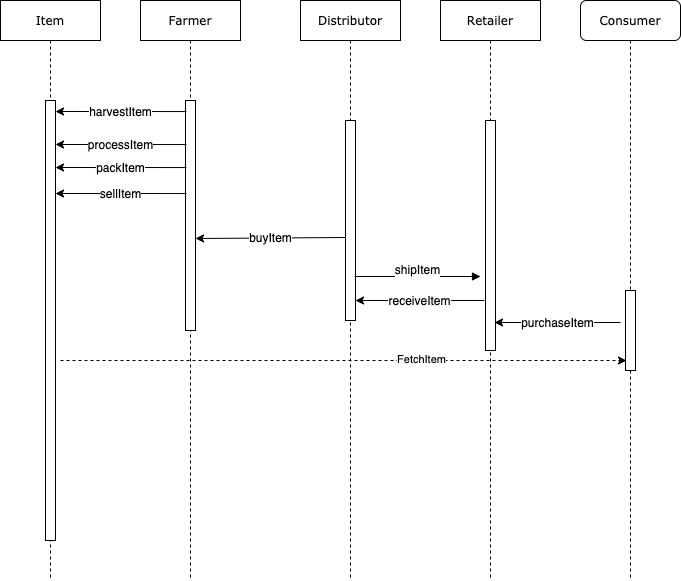

The diagram above was exported from draw.io. Its source (the exported page's mxGraphModel, read from the mxfile embedded in the PNG):
<mxGraphModel dx="946" dy="610" grid="1" gridSize="10" guides="1" tooltips="1" connect="1" arrows="1" fold="1" page="1" pageScale="1" pageWidth="1100" pageHeight="850" background="#ffffff" math="0" shadow="0">
  <root>
    <mxCell id="0" />
    <mxCell id="1" parent="0" />
    <mxCell id="7baba1c4bc27f4b0-2" value="Farmer" style="shape=umlLifeline;perimeter=lifelinePerimeter;whiteSpace=wrap;html=1;container=1;collapsible=0;recursiveResize=0;outlineConnect=0;rounded=0;shadow=0;comic=0;labelBackgroundColor=none;strokeWidth=1;fontFamily=Verdana;fontSize=12;align=center;" parent="1" vertex="1">
      <mxGeometry x="240" y="80" width="100" height="580" as="geometry" />
    </mxCell>
    <mxCell id="7baba1c4bc27f4b0-10" value="" style="html=1;points=[];perimeter=orthogonalPerimeter;rounded=0;shadow=0;comic=0;labelBackgroundColor=none;strokeWidth=1;fontFamily=Verdana;fontSize=12;align=center;" parent="7baba1c4bc27f4b0-2" vertex="1">
      <mxGeometry x="45" y="100" width="10" height="230" as="geometry" />
    </mxCell>
    <mxCell id="7baba1c4bc27f4b0-3" value="Distributor" style="shape=umlLifeline;perimeter=lifelinePerimeter;whiteSpace=wrap;html=1;container=1;collapsible=0;recursiveResize=0;outlineConnect=0;rounded=0;shadow=0;comic=0;labelBackgroundColor=none;strokeWidth=1;fontFamily=Verdana;fontSize=12;align=center;" parent="1" vertex="1">
      <mxGeometry x="400" y="80" width="100" height="580" as="geometry" />
    </mxCell>
    <mxCell id="7baba1c4bc27f4b0-13" value="" style="html=1;points=[];perimeter=orthogonalPerimeter;rounded=0;shadow=0;comic=0;labelBackgroundColor=none;strokeWidth=1;fontFamily=Verdana;fontSize=12;align=center;" parent="7baba1c4bc27f4b0-3" vertex="1">
      <mxGeometry x="45" y="120" width="10" height="200" as="geometry" />
    </mxCell>
    <mxCell id="7baba1c4bc27f4b0-4" value="Retailer" style="shape=umlLifeline;perimeter=lifelinePerimeter;whiteSpace=wrap;html=1;container=1;collapsible=0;recursiveResize=0;outlineConnect=0;rounded=0;shadow=0;comic=0;labelBackgroundColor=none;strokeWidth=1;fontFamily=Verdana;fontSize=12;align=center;" parent="1" vertex="1">
      <mxGeometry x="540" y="80" width="100" height="580" as="geometry" />
    </mxCell>
    <mxCell id="7baba1c4bc27f4b0-16" value="" style="html=1;points=[];perimeter=orthogonalPerimeter;rounded=0;shadow=0;comic=0;labelBackgroundColor=none;strokeWidth=1;fontFamily=Verdana;fontSize=12;align=center;" parent="7baba1c4bc27f4b0-4" vertex="1">
      <mxGeometry x="45" y="120" width="10" height="230" as="geometry" />
    </mxCell>
    <mxCell id="7baba1c4bc27f4b0-5" value="Consumer" style="shape=umlLifeline;perimeter=lifelinePerimeter;whiteSpace=wrap;html=1;container=1;collapsible=0;recursiveResize=0;outlineConnect=0;rounded=1;shadow=0;comic=0;labelBackgroundColor=none;strokeWidth=1;fontFamily=Verdana;fontSize=12;align=center;" parent="1" vertex="1">
      <mxGeometry x="680" y="80" width="100" height="580" as="geometry" />
    </mxCell>
    <mxCell id="7baba1c4bc27f4b0-19" value="" style="html=1;points=[];perimeter=orthogonalPerimeter;rounded=0;shadow=0;comic=0;labelBackgroundColor=none;strokeWidth=1;fontFamily=Verdana;fontSize=12;align=center;" parent="7baba1c4bc27f4b0-5" vertex="1">
      <mxGeometry x="45" y="290" width="10" height="80" as="geometry" />
    </mxCell>
    <mxCell id="7baba1c4bc27f4b0-8" value="Item" style="shape=umlLifeline;perimeter=lifelinePerimeter;whiteSpace=wrap;html=1;container=1;collapsible=0;recursiveResize=0;outlineConnect=0;rounded=0;shadow=0;comic=0;labelBackgroundColor=none;strokeWidth=1;fontFamily=Verdana;fontSize=12;align=center;" parent="1" vertex="1">
      <mxGeometry x="100" y="80" width="100" height="580" as="geometry" />
    </mxCell>
    <mxCell id="7baba1c4bc27f4b0-9" value="" style="html=1;points=[];perimeter=orthogonalPerimeter;rounded=0;shadow=0;comic=0;labelBackgroundColor=none;strokeWidth=1;fontFamily=Verdana;fontSize=12;align=center;" parent="7baba1c4bc27f4b0-8" vertex="1">
      <mxGeometry x="45" y="100" width="10" height="440" as="geometry" />
    </mxCell>
    <mxCell id="7baba1c4bc27f4b0-23" value="&lt;pre style=&quot;background-color: rgb(255 , 255 , 255) ; font-size: 9pt&quot;&gt;&lt;font face=&quot;Helvetica&quot;&gt;shipItem&lt;/font&gt;&lt;/pre&gt;" style="html=1;verticalAlign=bottom;endArrow=block;labelBackgroundColor=none;fontFamily=Verdana;fontSize=12;exitX=0.9;exitY=0.78;exitDx=0;exitDy=0;exitPerimeter=0;" parent="1" source="7baba1c4bc27f4b0-13" edge="1">
      <mxGeometry x="0.0059" y="-15" relative="1" as="geometry">
        <mxPoint x="510" y="420" as="sourcePoint" />
        <mxPoint x="580" y="356" as="targetPoint" />
        <mxPoint as="offset" />
      </mxGeometry>
    </mxCell>
    <mxCell id="zwHjIp-1iUMNTN-y74N0-2" value="&lt;font style=&quot;font-size: 12px&quot;&gt;harvestItem&lt;/font&gt;" style="endArrow=classic;html=1;exitX=0.1;exitY=0.048;exitDx=0;exitDy=0;exitPerimeter=0;entryX=1;entryY=0.025;entryDx=0;entryDy=0;entryPerimeter=0;" edge="1" parent="1" source="7baba1c4bc27f4b0-10" target="7baba1c4bc27f4b0-9">
      <mxGeometry width="50" height="50" relative="1" as="geometry">
        <mxPoint x="410" y="320" as="sourcePoint" />
        <mxPoint x="460" y="270" as="targetPoint" />
      </mxGeometry>
    </mxCell>
    <mxCell id="zwHjIp-1iUMNTN-y74N0-3" value="&lt;font style=&quot;font-size: 12px&quot;&gt;processItem&lt;/font&gt;" style="endArrow=classic;html=1;exitX=0.1;exitY=0.048;exitDx=0;exitDy=0;exitPerimeter=0;entryX=1;entryY=0.025;entryDx=0;entryDy=0;entryPerimeter=0;" edge="1" parent="1">
      <mxGeometry width="50" height="50" relative="1" as="geometry">
        <mxPoint x="286" y="224.03999999999996" as="sourcePoint" />
        <mxPoint x="155" y="224" as="targetPoint" />
      </mxGeometry>
    </mxCell>
    <mxCell id="zwHjIp-1iUMNTN-y74N0-4" value="&lt;font style=&quot;font-size: 12px&quot;&gt;packItem&lt;/font&gt;" style="endArrow=classic;html=1;exitX=0.1;exitY=0.048;exitDx=0;exitDy=0;exitPerimeter=0;entryX=1;entryY=0.025;entryDx=0;entryDy=0;entryPerimeter=0;" edge="1" parent="1">
      <mxGeometry width="50" height="50" relative="1" as="geometry">
        <mxPoint x="286" y="247.03999999999996" as="sourcePoint" />
        <mxPoint x="155" y="247" as="targetPoint" />
      </mxGeometry>
    </mxCell>
    <mxCell id="zwHjIp-1iUMNTN-y74N0-5" value="&lt;font style=&quot;font-size: 12px&quot;&gt;sellItem&lt;/font&gt;" style="endArrow=classic;html=1;exitX=0.1;exitY=0.048;exitDx=0;exitDy=0;exitPerimeter=0;entryX=1;entryY=0.025;entryDx=0;entryDy=0;entryPerimeter=0;" edge="1" parent="1">
      <mxGeometry width="50" height="50" relative="1" as="geometry">
        <mxPoint x="286" y="273.03999999999996" as="sourcePoint" />
        <mxPoint x="155" y="273" as="targetPoint" />
      </mxGeometry>
    </mxCell>
    <mxCell id="zwHjIp-1iUMNTN-y74N0-8" value="" style="endArrow=classic;html=1;strokeColor=none;" edge="1" parent="1">
      <mxGeometry width="50" height="50" relative="1" as="geometry">
        <mxPoint x="410" y="320" as="sourcePoint" />
        <mxPoint x="460" y="270" as="targetPoint" />
      </mxGeometry>
    </mxCell>
    <mxCell id="zwHjIp-1iUMNTN-y74N0-9" value="&lt;font style=&quot;font-size: 12px&quot;&gt;buyItem&lt;/font&gt;" style="endArrow=classic;html=1;exitX=0;exitY=0.585;exitDx=0;exitDy=0;exitPerimeter=0;entryX=1;entryY=0.6;entryDx=0;entryDy=0;entryPerimeter=0;" edge="1" parent="1" source="7baba1c4bc27f4b0-13" target="7baba1c4bc27f4b0-10">
      <mxGeometry width="50" height="50" relative="1" as="geometry">
        <mxPoint x="431" y="320.03999999999996" as="sourcePoint" />
        <mxPoint x="300" y="320" as="targetPoint" />
      </mxGeometry>
    </mxCell>
    <mxCell id="zwHjIp-1iUMNTN-y74N0-10" value="&lt;font style=&quot;font-size: 12px&quot;&gt;receiveItem&lt;/font&gt;" style="endArrow=classic;html=1;entryX=1;entryY=0.9;entryDx=0;entryDy=0;entryPerimeter=0;" edge="1" parent="1" target="7baba1c4bc27f4b0-13">
      <mxGeometry width="50" height="50" relative="1" as="geometry">
        <mxPoint x="584" y="380" as="sourcePoint" />
        <mxPoint x="460" y="381" as="targetPoint" />
      </mxGeometry>
    </mxCell>
    <mxCell id="zwHjIp-1iUMNTN-y74N0-11" value="&lt;font style=&quot;font-size: 12px&quot;&gt;purchaseItem&lt;/font&gt;" style="endArrow=classic;html=1;" edge="1" parent="1">
      <mxGeometry width="50" height="50" relative="1" as="geometry">
        <mxPoint x="720" y="402" as="sourcePoint" />
        <mxPoint x="594" y="402" as="targetPoint" />
      </mxGeometry>
    </mxCell>
    <mxCell id="zwHjIp-1iUMNTN-y74N0-12" value="" style="endArrow=classic;html=1;dashed=1;" edge="1" parent="1">
      <mxGeometry width="50" height="50" relative="1" as="geometry">
        <mxPoint x="160" y="440" as="sourcePoint" />
        <mxPoint x="726" y="440" as="targetPoint" />
      </mxGeometry>
    </mxCell>
    <mxCell id="zwHjIp-1iUMNTN-y74N0-13" value="FetchItem" style="edgeLabel;html=1;align=center;verticalAlign=middle;resizable=0;points=[];" vertex="1" connectable="0" parent="zwHjIp-1iUMNTN-y74N0-12">
      <mxGeometry x="0.2721" y="2" relative="1" as="geometry">
        <mxPoint as="offset" />
      </mxGeometry>
    </mxCell>
  </root>
</mxGraphModel>